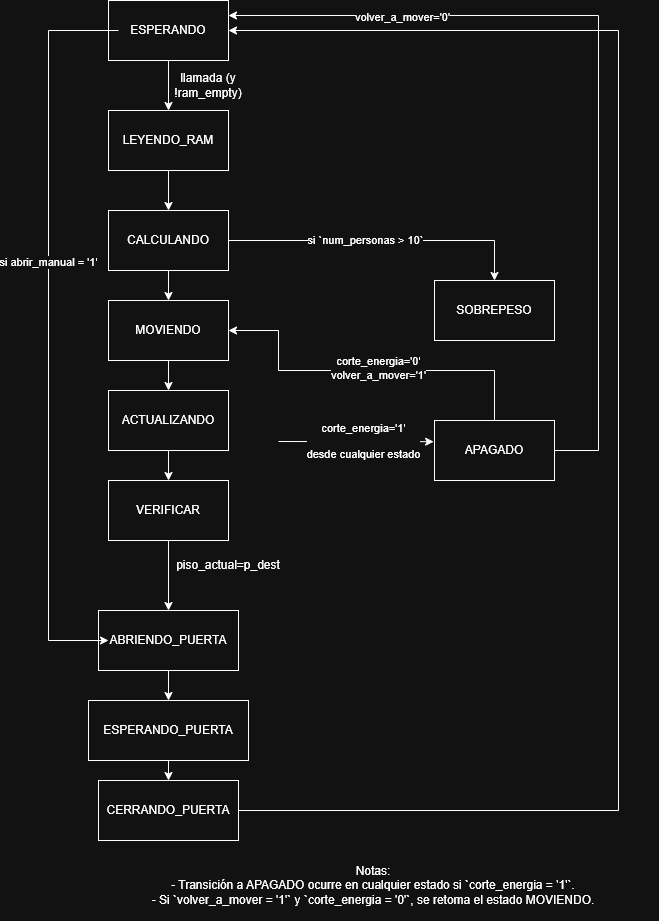

The diagram above was exported from draw.io. Its source (the exported page's mxGraphModel, read from the mxfile embedded in the PNG):
<mxGraphModel dx="992" dy="510" grid="1" gridSize="10" guides="1" tooltips="1" connect="1" arrows="1" fold="1" page="1" pageScale="1" pageWidth="827" pageHeight="1169" math="0" shadow="0">
  <root>
    <mxCell id="0" />
    <mxCell id="1" parent="0" />
    <mxCell id="K4pwsV9K0jSibLanLaX5-1" value="ESPERANDO" style="rounded=0;whiteSpace=wrap;html=1;" parent="1" vertex="1">
      <mxGeometry x="110" y="10" width="120" height="60" as="geometry" />
    </mxCell>
    <mxCell id="K4pwsV9K0jSibLanLaX5-2" value="LEYENDO_RAM" style="rounded=0;whiteSpace=wrap;html=1;" parent="1" vertex="1">
      <mxGeometry x="110" y="120" width="120" height="60" as="geometry" />
    </mxCell>
    <mxCell id="K4pwsV9K0jSibLanLaX5-3" value="" style="endArrow=classic;html=1;rounded=0;exitX=0.5;exitY=1;exitDx=0;exitDy=0;entryX=0.5;entryY=0;entryDx=0;entryDy=0;" parent="1" source="K4pwsV9K0jSibLanLaX5-1" target="K4pwsV9K0jSibLanLaX5-2" edge="1">
      <mxGeometry width="50" height="50" relative="1" as="geometry">
        <mxPoint x="170" y="220" as="sourcePoint" />
        <mxPoint x="220" y="170" as="targetPoint" />
      </mxGeometry>
    </mxCell>
    <mxCell id="K4pwsV9K0jSibLanLaX5-4" value="llamada (y !ram_empty)" style="text;html=1;align=center;verticalAlign=middle;whiteSpace=wrap;rounded=0;" parent="1" vertex="1">
      <mxGeometry x="180" y="80" width="60" height="30" as="geometry" />
    </mxCell>
    <mxCell id="K4pwsV9K0jSibLanLaX5-5" value="CALCULANDO" style="rounded=0;whiteSpace=wrap;html=1;" parent="1" vertex="1">
      <mxGeometry x="110" y="220" width="120" height="60" as="geometry" />
    </mxCell>
    <mxCell id="K4pwsV9K0jSibLanLaX5-6" value="" style="endArrow=classic;html=1;rounded=0;exitX=0.5;exitY=1;exitDx=0;exitDy=0;entryX=0.5;entryY=0;entryDx=0;entryDy=0;" parent="1" source="K4pwsV9K0jSibLanLaX5-2" target="K4pwsV9K0jSibLanLaX5-5" edge="1">
      <mxGeometry width="50" height="50" relative="1" as="geometry">
        <mxPoint x="250" y="190" as="sourcePoint" />
        <mxPoint x="300" y="140" as="targetPoint" />
      </mxGeometry>
    </mxCell>
    <mxCell id="K4pwsV9K0jSibLanLaX5-8" value="MOVIENDO" style="rounded=0;whiteSpace=wrap;html=1;" parent="1" vertex="1">
      <mxGeometry x="110" y="310" width="120" height="60" as="geometry" />
    </mxCell>
    <mxCell id="K4pwsV9K0jSibLanLaX5-9" value="" style="endArrow=classic;html=1;rounded=0;exitX=0.5;exitY=1;exitDx=0;exitDy=0;entryX=0.5;entryY=0;entryDx=0;entryDy=0;" parent="1" source="K4pwsV9K0jSibLanLaX5-5" target="K4pwsV9K0jSibLanLaX5-8" edge="1">
      <mxGeometry width="50" height="50" relative="1" as="geometry">
        <mxPoint x="290" y="320" as="sourcePoint" />
        <mxPoint x="340" y="270" as="targetPoint" />
      </mxGeometry>
    </mxCell>
    <mxCell id="K4pwsV9K0jSibLanLaX5-10" value="ACTUALIZANDO" style="rounded=0;whiteSpace=wrap;html=1;" parent="1" vertex="1">
      <mxGeometry x="110" y="400" width="120" height="60" as="geometry" />
    </mxCell>
    <mxCell id="K4pwsV9K0jSibLanLaX5-11" value="" style="endArrow=classic;html=1;rounded=0;exitX=0.5;exitY=1;exitDx=0;exitDy=0;entryX=0.5;entryY=0;entryDx=0;entryDy=0;" parent="1" source="K4pwsV9K0jSibLanLaX5-8" target="K4pwsV9K0jSibLanLaX5-10" edge="1">
      <mxGeometry width="50" height="50" relative="1" as="geometry">
        <mxPoint x="250" y="390" as="sourcePoint" />
        <mxPoint x="300" y="340" as="targetPoint" />
      </mxGeometry>
    </mxCell>
    <mxCell id="K4pwsV9K0jSibLanLaX5-13" value="VERIFICAR" style="rounded=0;whiteSpace=wrap;html=1;" parent="1" vertex="1">
      <mxGeometry x="110" y="490" width="120" height="60" as="geometry" />
    </mxCell>
    <mxCell id="K4pwsV9K0jSibLanLaX5-14" value="" style="endArrow=classic;html=1;rounded=0;exitX=0.5;exitY=1;exitDx=0;exitDy=0;" parent="1" source="K4pwsV9K0jSibLanLaX5-10" edge="1">
      <mxGeometry width="50" height="50" relative="1" as="geometry">
        <mxPoint x="250" y="480" as="sourcePoint" />
        <mxPoint x="170" y="490" as="targetPoint" />
      </mxGeometry>
    </mxCell>
    <mxCell id="K4pwsV9K0jSibLanLaX5-15" value="ABRIENDO_PUERTA" style="rounded=0;whiteSpace=wrap;html=1;" parent="1" vertex="1">
      <mxGeometry x="100" y="620" width="140" height="60" as="geometry" />
    </mxCell>
    <mxCell id="K4pwsV9K0jSibLanLaX5-16" value="" style="endArrow=classic;html=1;rounded=0;exitX=0.5;exitY=1;exitDx=0;exitDy=0;entryX=0.5;entryY=0;entryDx=0;entryDy=0;" parent="1" source="K4pwsV9K0jSibLanLaX5-13" target="K4pwsV9K0jSibLanLaX5-15" edge="1">
      <mxGeometry width="50" height="50" relative="1" as="geometry">
        <mxPoint x="280" y="620" as="sourcePoint" />
        <mxPoint x="330" y="570" as="targetPoint" />
      </mxGeometry>
    </mxCell>
    <mxCell id="K4pwsV9K0jSibLanLaX5-17" value="piso_actual=p_dest" style="text;html=1;align=center;verticalAlign=middle;whiteSpace=wrap;rounded=0;" parent="1" vertex="1">
      <mxGeometry x="200" y="560" width="60" height="30" as="geometry" />
    </mxCell>
    <mxCell id="K4pwsV9K0jSibLanLaX5-18" value="SOBREPESO" style="rounded=0;whiteSpace=wrap;html=1;" parent="1" vertex="1">
      <mxGeometry x="436" y="290" width="120" height="60" as="geometry" />
    </mxCell>
    <mxCell id="K4pwsV9K0jSibLanLaX5-22" value="" style="endArrow=classic;html=1;rounded=0;exitX=1;exitY=0.5;exitDx=0;exitDy=0;entryX=0.5;entryY=0;entryDx=0;entryDy=0;" parent="1" source="K4pwsV9K0jSibLanLaX5-5" target="K4pwsV9K0jSibLanLaX5-18" edge="1">
      <mxGeometry width="50" height="50" relative="1" as="geometry">
        <mxPoint x="270" y="230" as="sourcePoint" />
        <mxPoint x="320" y="180" as="targetPoint" />
        <Array as="points">
          <mxPoint x="496" y="250" />
        </Array>
      </mxGeometry>
    </mxCell>
    <mxCell id="K4pwsV9K0jSibLanLaX5-43" value="si `num_personas &amp;gt; 10`" style="edgeLabel;html=1;align=center;verticalAlign=middle;resizable=0;points=[];" parent="K4pwsV9K0jSibLanLaX5-22" vertex="1" connectable="0">
      <mxGeometry x="-0.1092" relative="1" as="geometry">
        <mxPoint as="offset" />
      </mxGeometry>
    </mxCell>
    <mxCell id="K4pwsV9K0jSibLanLaX5-23" value="ESPERANDO_PUERTA" style="rounded=0;whiteSpace=wrap;html=1;" parent="1" vertex="1">
      <mxGeometry x="90" y="710" width="160" height="60" as="geometry" />
    </mxCell>
    <mxCell id="K4pwsV9K0jSibLanLaX5-24" value="" style="endArrow=classic;html=1;rounded=0;exitX=0.5;exitY=1;exitDx=0;exitDy=0;entryX=0.5;entryY=0;entryDx=0;entryDy=0;" parent="1" source="K4pwsV9K0jSibLanLaX5-15" target="K4pwsV9K0jSibLanLaX5-23" edge="1">
      <mxGeometry width="50" height="50" relative="1" as="geometry">
        <mxPoint x="270" y="650" as="sourcePoint" />
        <mxPoint x="320" y="600" as="targetPoint" />
      </mxGeometry>
    </mxCell>
    <mxCell id="K4pwsV9K0jSibLanLaX5-25" value="CERRANDO_PUERTA" style="rounded=0;whiteSpace=wrap;html=1;" parent="1" vertex="1">
      <mxGeometry x="100" y="790" width="140" height="60" as="geometry" />
    </mxCell>
    <mxCell id="K4pwsV9K0jSibLanLaX5-26" value="" style="endArrow=classic;html=1;rounded=0;exitX=0.5;exitY=1;exitDx=0;exitDy=0;entryX=0.5;entryY=0;entryDx=0;entryDy=0;" parent="1" source="K4pwsV9K0jSibLanLaX5-23" target="K4pwsV9K0jSibLanLaX5-25" edge="1">
      <mxGeometry width="50" height="50" relative="1" as="geometry">
        <mxPoint x="270" y="850" as="sourcePoint" />
        <mxPoint x="320" y="800" as="targetPoint" />
      </mxGeometry>
    </mxCell>
    <mxCell id="K4pwsV9K0jSibLanLaX5-27" value="" style="endArrow=classic;html=1;rounded=0;exitX=1;exitY=0.5;exitDx=0;exitDy=0;entryX=1;entryY=0.5;entryDx=0;entryDy=0;" parent="1" source="K4pwsV9K0jSibLanLaX5-25" target="K4pwsV9K0jSibLanLaX5-1" edge="1">
      <mxGeometry width="50" height="50" relative="1" as="geometry">
        <mxPoint x="270" y="850" as="sourcePoint" />
        <mxPoint x="620" y="40" as="targetPoint" />
        <Array as="points">
          <mxPoint x="620" y="820" />
          <mxPoint x="620" y="40" />
        </Array>
      </mxGeometry>
    </mxCell>
    <mxCell id="K4pwsV9K0jSibLanLaX5-30" value="APAGADO" style="rounded=0;whiteSpace=wrap;html=1;" parent="1" vertex="1">
      <mxGeometry x="436" y="430" width="120" height="60" as="geometry" />
    </mxCell>
    <mxCell id="K4pwsV9K0jSibLanLaX5-31" value="Notas:&#10;- Transición a APAGADO ocurre en cualquier estado si `corte_energia = '1'`.&#10;- Si `volver_a_mover = '1'` y `corte_energia = '0'`, se retoma el estado MOVIENDO." style="text;html=1;align=center;verticalAlign=middle;whiteSpace=wrap;rounded=0;" parent="1" vertex="1">
      <mxGeometry x="90" y="860" width="570" height="70" as="geometry" />
    </mxCell>
    <mxCell id="K4pwsV9K0jSibLanLaX5-32" value="" style="endArrow=classic;html=1;rounded=0;exitX=1;exitY=0.5;exitDx=0;exitDy=0;entryX=1;entryY=0.25;entryDx=0;entryDy=0;" parent="1" source="K4pwsV9K0jSibLanLaX5-30" target="K4pwsV9K0jSibLanLaX5-1" edge="1">
      <mxGeometry width="50" height="50" relative="1" as="geometry">
        <mxPoint x="280" y="390" as="sourcePoint" />
        <mxPoint x="600" y="10" as="targetPoint" />
        <Array as="points">
          <mxPoint x="600" y="460" />
          <mxPoint x="600" y="25" />
        </Array>
      </mxGeometry>
    </mxCell>
    <mxCell id="K4pwsV9K0jSibLanLaX5-33" value="volver_a_mover='0'" style="edgeLabel;html=1;align=center;verticalAlign=middle;resizable=0;points=[];" parent="K4pwsV9K0jSibLanLaX5-32" vertex="1" connectable="0">
      <mxGeometry x="0.5908" y="2" relative="1" as="geometry">
        <mxPoint as="offset" />
      </mxGeometry>
    </mxCell>
    <mxCell id="K4pwsV9K0jSibLanLaX5-34" value="" style="endArrow=classic;html=1;rounded=0;entryX=-0.007;entryY=0.353;entryDx=0;entryDy=0;entryPerimeter=0;" parent="1" target="K4pwsV9K0jSibLanLaX5-30" edge="1">
      <mxGeometry width="50" height="50" relative="1" as="geometry">
        <mxPoint x="280" y="451" as="sourcePoint" />
        <mxPoint x="330" y="480" as="targetPoint" />
      </mxGeometry>
    </mxCell>
    <mxCell id="K4pwsV9K0jSibLanLaX5-35" value="corte_energia='1'&lt;br&gt;&lt;br&gt;desde cualquier estado" style="edgeLabel;html=1;align=center;verticalAlign=middle;resizable=0;points=[];" parent="K4pwsV9K0jSibLanLaX5-34" vertex="1" connectable="0">
      <mxGeometry x="0.0974" y="1" relative="1" as="geometry">
        <mxPoint as="offset" />
      </mxGeometry>
    </mxCell>
    <mxCell id="K4pwsV9K0jSibLanLaX5-36" value="" style="endArrow=classic;html=1;rounded=0;entryX=1;entryY=0.5;entryDx=0;entryDy=0;exitX=0.5;exitY=0;exitDx=0;exitDy=0;" parent="1" source="K4pwsV9K0jSibLanLaX5-30" target="K4pwsV9K0jSibLanLaX5-8" edge="1">
      <mxGeometry width="50" height="50" relative="1" as="geometry">
        <mxPoint x="280" y="430" as="sourcePoint" />
        <mxPoint x="330" y="380" as="targetPoint" />
        <Array as="points">
          <mxPoint x="496" y="380" />
          <mxPoint x="280" y="380" />
          <mxPoint x="280" y="340" />
        </Array>
      </mxGeometry>
    </mxCell>
    <mxCell id="K4pwsV9K0jSibLanLaX5-39" value="corte_energia='0'&lt;br&gt;volver_a_mover='1'" style="edgeLabel;html=1;align=center;verticalAlign=middle;resizable=0;points=[];" parent="K4pwsV9K0jSibLanLaX5-36" vertex="1" connectable="0">
      <mxGeometry x="-0.0618" y="-2" relative="1" as="geometry">
        <mxPoint as="offset" />
      </mxGeometry>
    </mxCell>
    <mxCell id="K4pwsV9K0jSibLanLaX5-40" value="" style="endArrow=classic;html=1;rounded=0;exitX=0;exitY=0.5;exitDx=0;exitDy=0;entryX=0;entryY=0.5;entryDx=0;entryDy=0;" parent="1" edge="1">
      <mxGeometry width="50" height="50" relative="1" as="geometry">
        <mxPoint x="120" y="40" as="sourcePoint" />
        <mxPoint x="110" y="650" as="targetPoint" />
        <Array as="points">
          <mxPoint x="50" y="40" />
          <mxPoint x="50" y="650" />
        </Array>
      </mxGeometry>
    </mxCell>
    <mxCell id="K4pwsV9K0jSibLanLaX5-41" value="si abrir_manual = '1'" style="edgeLabel;html=1;align=center;verticalAlign=middle;resizable=0;points=[];" parent="K4pwsV9K0jSibLanLaX5-40" vertex="1" connectable="0">
      <mxGeometry x="-0.1831" relative="1" as="geometry">
        <mxPoint as="offset" />
      </mxGeometry>
    </mxCell>
  </root>
</mxGraphModel>